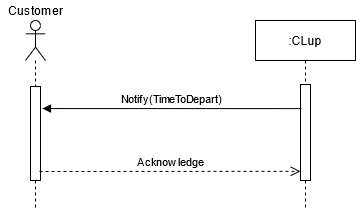

The diagram above was exported from draw.io. Its source (the exported page's mxGraphModel, read from the mxfile embedded in the PNG):
<mxGraphModel dx="1038" dy="575" grid="1" gridSize="10" guides="1" tooltips="1" connect="1" arrows="1" fold="1" page="1" pageScale="1" pageWidth="827" pageHeight="1169" math="0" shadow="0">
  <root>
    <mxCell id="0" />
    <mxCell id="1" parent="0" />
    <mxCell id="UITQdBcrZtV3fS2afM21-30" value="" style="shape=umlLifeline;participant=umlActor;perimeter=lifelinePerimeter;whiteSpace=wrap;html=1;container=1;collapsible=0;recursiveResize=0;verticalAlign=top;spacingTop=36;outlineConnect=0;" vertex="1" parent="1">
      <mxGeometry x="75" y="50" width="20" height="190" as="geometry" />
    </mxCell>
    <mxCell id="UITQdBcrZtV3fS2afM21-31" value=":CLup" style="shape=umlLifeline;perimeter=lifelinePerimeter;whiteSpace=wrap;html=1;container=1;collapsible=0;recursiveResize=0;outlineConnect=0;" vertex="1" parent="1">
      <mxGeometry x="305" y="50" width="100" height="190" as="geometry" />
    </mxCell>
    <mxCell id="UITQdBcrZtV3fS2afM21-32" value="" style="html=1;points=[];perimeter=orthogonalPerimeter;" vertex="1" parent="UITQdBcrZtV3fS2afM21-31">
      <mxGeometry x="45" y="64" width="10" height="96" as="geometry" />
    </mxCell>
    <mxCell id="UITQdBcrZtV3fS2afM21-34" value="" style="html=1;points=[];perimeter=orthogonalPerimeter;" vertex="1" parent="1">
      <mxGeometry x="80" y="116" width="10" height="94" as="geometry" />
    </mxCell>
    <mxCell id="UITQdBcrZtV3fS2afM21-35" value="Acknowledge" style="html=1;verticalAlign=bottom;endArrow=open;dashed=1;endSize=8;entryX=0;entryY=0.163;entryDx=0;entryDy=0;entryPerimeter=0;" edge="1" parent="1">
      <mxGeometry relative="1" as="geometry">
        <mxPoint x="350" y="200.808" as="targetPoint" />
        <mxPoint x="89" y="201" as="sourcePoint" />
      </mxGeometry>
    </mxCell>
    <mxCell id="UITQdBcrZtV3fS2afM21-36" value="Notify(TimeToDepart)" style="html=1;verticalAlign=bottom;startArrow=none;endArrow=block;startSize=8;startFill=0;entryX=1.2;entryY=0.203;entryDx=0;entryDy=0;entryPerimeter=0;exitX=0.1;exitY=0.207;exitDx=0;exitDy=0;exitPerimeter=0;" edge="1" parent="1">
      <mxGeometry relative="1" as="geometry">
        <mxPoint x="351" y="138.11199999999997" as="sourcePoint" />
        <mxPoint x="92" y="138.04200000000003" as="targetPoint" />
      </mxGeometry>
    </mxCell>
    <mxCell id="UITQdBcrZtV3fS2afM21-49" value="Customer" style="text;html=1;align=center;verticalAlign=middle;resizable=0;points=[];autosize=1;" vertex="1" parent="1">
      <mxGeometry x="50" y="30" width="70" height="20" as="geometry" />
    </mxCell>
  </root>
</mxGraphModel>